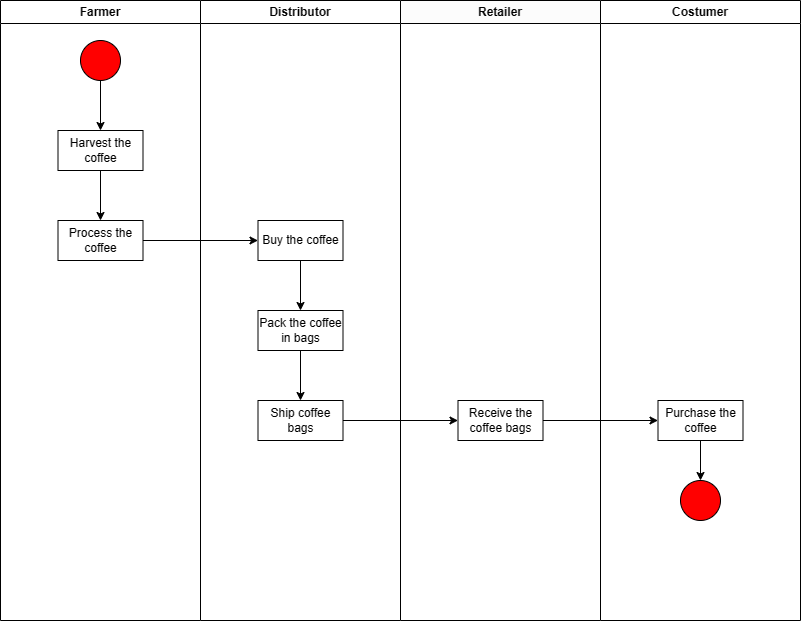

The diagram above was exported from draw.io. Its source (the exported page's mxGraphModel, read from the mxfile embedded in the PNG):
<mxGraphModel dx="1387" dy="764" grid="1" gridSize="10" guides="1" tooltips="1" connect="1" arrows="1" fold="1" page="1" pageScale="1" pageWidth="827" pageHeight="1169" math="0" shadow="0">
  <root>
    <mxCell id="0" />
    <mxCell id="1" parent="0" />
    <mxCell id="RACkZvtE9XwXrO6ab6JQ-13" value="Distributor" style="swimlane;whiteSpace=wrap;html=1;swimlaneFillColor=default;" vertex="1" parent="1">
      <mxGeometry x="210" y="40" width="200" height="620" as="geometry" />
    </mxCell>
    <mxCell id="RACkZvtE9XwXrO6ab6JQ-30" value="" style="edgeStyle=orthogonalEdgeStyle;rounded=0;orthogonalLoop=1;jettySize=auto;html=1;" edge="1" parent="RACkZvtE9XwXrO6ab6JQ-13" source="RACkZvtE9XwXrO6ab6JQ-27" target="RACkZvtE9XwXrO6ab6JQ-29">
      <mxGeometry relative="1" as="geometry" />
    </mxCell>
    <mxCell id="RACkZvtE9XwXrO6ab6JQ-27" value="Buy the coffee" style="rounded=0;whiteSpace=wrap;html=1;fillColor=none;" vertex="1" parent="RACkZvtE9XwXrO6ab6JQ-13">
      <mxGeometry x="57.5" y="220" width="85" height="40" as="geometry" />
    </mxCell>
    <mxCell id="RACkZvtE9XwXrO6ab6JQ-32" value="" style="edgeStyle=orthogonalEdgeStyle;rounded=0;orthogonalLoop=1;jettySize=auto;html=1;" edge="1" parent="RACkZvtE9XwXrO6ab6JQ-13" source="RACkZvtE9XwXrO6ab6JQ-29" target="RACkZvtE9XwXrO6ab6JQ-31">
      <mxGeometry relative="1" as="geometry" />
    </mxCell>
    <mxCell id="RACkZvtE9XwXrO6ab6JQ-29" value="Pack the coffee in bags" style="rounded=0;whiteSpace=wrap;html=1;fillColor=none;" vertex="1" parent="RACkZvtE9XwXrO6ab6JQ-13">
      <mxGeometry x="57.5" y="310" width="85" height="40" as="geometry" />
    </mxCell>
    <mxCell id="RACkZvtE9XwXrO6ab6JQ-31" value="Ship coffee bags" style="rounded=0;whiteSpace=wrap;html=1;fillColor=none;" vertex="1" parent="RACkZvtE9XwXrO6ab6JQ-13">
      <mxGeometry x="57.5" y="400" width="85" height="40" as="geometry" />
    </mxCell>
    <mxCell id="RACkZvtE9XwXrO6ab6JQ-14" value="Farmer" style="swimlane;whiteSpace=wrap;html=1;swimlaneFillColor=default;" vertex="1" parent="1">
      <mxGeometry x="10" y="40" width="200" height="620" as="geometry" />
    </mxCell>
    <mxCell id="RACkZvtE9XwXrO6ab6JQ-23" value="" style="edgeStyle=orthogonalEdgeStyle;rounded=0;orthogonalLoop=1;jettySize=auto;html=1;" edge="1" parent="RACkZvtE9XwXrO6ab6JQ-14" source="RACkZvtE9XwXrO6ab6JQ-20" target="RACkZvtE9XwXrO6ab6JQ-21">
      <mxGeometry relative="1" as="geometry" />
    </mxCell>
    <mxCell id="RACkZvtE9XwXrO6ab6JQ-20" value="" style="ellipse;whiteSpace=wrap;html=1;aspect=fixed;fillColor=#FF0000;" vertex="1" parent="RACkZvtE9XwXrO6ab6JQ-14">
      <mxGeometry x="80" y="40" width="40" height="40" as="geometry" />
    </mxCell>
    <mxCell id="RACkZvtE9XwXrO6ab6JQ-26" value="" style="edgeStyle=orthogonalEdgeStyle;rounded=0;orthogonalLoop=1;jettySize=auto;html=1;" edge="1" parent="RACkZvtE9XwXrO6ab6JQ-14" source="RACkZvtE9XwXrO6ab6JQ-21" target="RACkZvtE9XwXrO6ab6JQ-25">
      <mxGeometry relative="1" as="geometry" />
    </mxCell>
    <mxCell id="RACkZvtE9XwXrO6ab6JQ-21" value="Harvest the coffee" style="rounded=0;whiteSpace=wrap;html=1;fillColor=none;" vertex="1" parent="RACkZvtE9XwXrO6ab6JQ-14">
      <mxGeometry x="57.5" y="130" width="85" height="40" as="geometry" />
    </mxCell>
    <mxCell id="RACkZvtE9XwXrO6ab6JQ-25" value="Process the coffee" style="rounded=0;whiteSpace=wrap;html=1;fillColor=none;" vertex="1" parent="RACkZvtE9XwXrO6ab6JQ-14">
      <mxGeometry x="57.5" y="220" width="85" height="40" as="geometry" />
    </mxCell>
    <mxCell id="RACkZvtE9XwXrO6ab6JQ-17" value="Retailer" style="swimlane;whiteSpace=wrap;html=1;labelBorderColor=none;gradientColor=none;fillColor=#fcfcfc;fillStyle=auto;swimlaneFillColor=default;" vertex="1" parent="1">
      <mxGeometry x="410" y="40" width="200" height="620" as="geometry" />
    </mxCell>
    <mxCell id="RACkZvtE9XwXrO6ab6JQ-33" value="Receive the coffee bags" style="rounded=0;whiteSpace=wrap;html=1;fillColor=none;" vertex="1" parent="RACkZvtE9XwXrO6ab6JQ-17">
      <mxGeometry x="57.5" y="400" width="85" height="40" as="geometry" />
    </mxCell>
    <mxCell id="RACkZvtE9XwXrO6ab6JQ-19" value="Costumer" style="swimlane;whiteSpace=wrap;html=1;startSize=23;labelBackgroundColor=none;fillStyle=auto;swimlaneFillColor=default;" vertex="1" parent="1">
      <mxGeometry x="610" y="40" width="200" height="620" as="geometry">
        <mxRectangle x="610" y="40" width="100" height="30" as="alternateBounds" />
      </mxGeometry>
    </mxCell>
    <mxCell id="RACkZvtE9XwXrO6ab6JQ-43" value="" style="edgeStyle=orthogonalEdgeStyle;rounded=0;orthogonalLoop=1;jettySize=auto;html=1;" edge="1" parent="RACkZvtE9XwXrO6ab6JQ-19" source="RACkZvtE9XwXrO6ab6JQ-38" target="RACkZvtE9XwXrO6ab6JQ-42">
      <mxGeometry relative="1" as="geometry" />
    </mxCell>
    <mxCell id="RACkZvtE9XwXrO6ab6JQ-38" value="Purchase the coffee" style="rounded=0;whiteSpace=wrap;html=1;fillColor=none;" vertex="1" parent="RACkZvtE9XwXrO6ab6JQ-19">
      <mxGeometry x="57.5" y="400" width="85" height="40" as="geometry" />
    </mxCell>
    <mxCell id="RACkZvtE9XwXrO6ab6JQ-42" value="" style="ellipse;whiteSpace=wrap;html=1;aspect=fixed;fillColor=#FF0000;" vertex="1" parent="RACkZvtE9XwXrO6ab6JQ-19">
      <mxGeometry x="80" y="480" width="40" height="40" as="geometry" />
    </mxCell>
    <mxCell id="RACkZvtE9XwXrO6ab6JQ-28" value="" style="edgeStyle=orthogonalEdgeStyle;rounded=0;orthogonalLoop=1;jettySize=auto;html=1;" edge="1" parent="1" source="RACkZvtE9XwXrO6ab6JQ-25" target="RACkZvtE9XwXrO6ab6JQ-27">
      <mxGeometry relative="1" as="geometry" />
    </mxCell>
    <mxCell id="RACkZvtE9XwXrO6ab6JQ-34" value="" style="edgeStyle=orthogonalEdgeStyle;rounded=0;orthogonalLoop=1;jettySize=auto;html=1;" edge="1" parent="1" source="RACkZvtE9XwXrO6ab6JQ-31" target="RACkZvtE9XwXrO6ab6JQ-33">
      <mxGeometry relative="1" as="geometry" />
    </mxCell>
    <mxCell id="RACkZvtE9XwXrO6ab6JQ-39" value="" style="edgeStyle=orthogonalEdgeStyle;rounded=0;orthogonalLoop=1;jettySize=auto;html=1;" edge="1" parent="1" source="RACkZvtE9XwXrO6ab6JQ-33" target="RACkZvtE9XwXrO6ab6JQ-38">
      <mxGeometry relative="1" as="geometry" />
    </mxCell>
  </root>
</mxGraphModel>